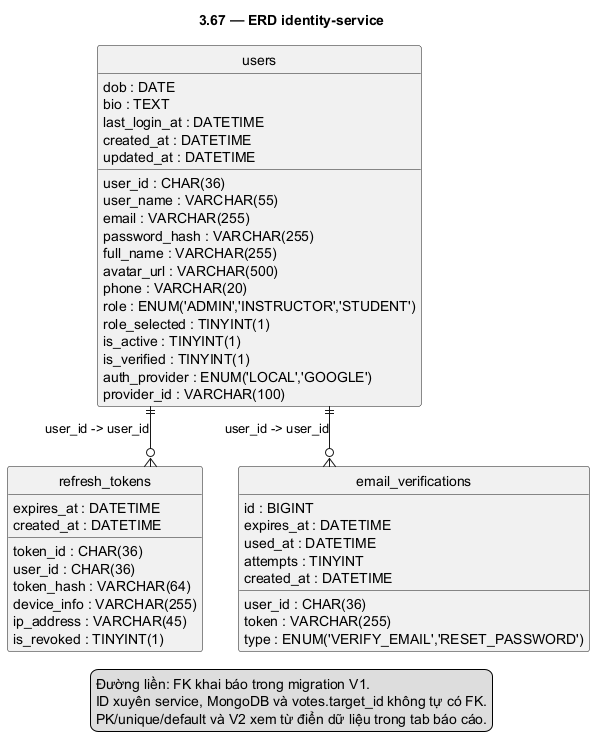

The diagram above was rendered by PlantUML. Its source (embedded in the PNG):
@startuml
skinparam defaultFontName DejaVu Sans
skinparam shadowing false
hide footbox
title 3.67 — ERD identity-service
top to bottom direction
hide circle
skinparam linetype ortho
entity "users" as users {
user_id : CHAR(36)
user_name : VARCHAR(55)
email : VARCHAR(255)
password_hash : VARCHAR(255)
full_name : VARCHAR(255)
dob : DATE
avatar_url : VARCHAR(500)
bio : TEXT
phone : VARCHAR(20)
role : ENUM('ADMIN','INSTRUCTOR','STUDENT')
role_selected : TINYINT(1)
is_active : TINYINT(1)
is_verified : TINYINT(1)
auth_provider : ENUM('LOCAL','GOOGLE')
provider_id : VARCHAR(100)
last_login_at : DATETIME
created_at : DATETIME
updated_at : DATETIME
}
entity "refresh_tokens" as refresh_tokens {
token_id : CHAR(36)
user_id : CHAR(36)
token_hash : VARCHAR(64)
device_info : VARCHAR(255)
ip_address : VARCHAR(45)
expires_at : DATETIME
is_revoked : TINYINT(1)
created_at : DATETIME
}
entity "email_verifications" as email_verifications {
id : BIGINT
user_id : CHAR(36)
token : VARCHAR(255)
type : ENUM('VERIFY_EMAIL','RESET_PASSWORD')
expires_at : DATETIME
used_at : DATETIME
attempts : TINYINT
created_at : DATETIME
}
users ||--o{ refresh_tokens : "user_id -> user_id"
users ||--o{ email_verifications : "user_id -> user_id"
legend bottom
Đường liền: FK khai báo trong migration V1.
ID xuyên service, MongoDB và votes.target_id không tự có FK.
PK/unique/default và V2 xem từ điển dữ liệu trong tab báo cáo.
endlegend
@enduml